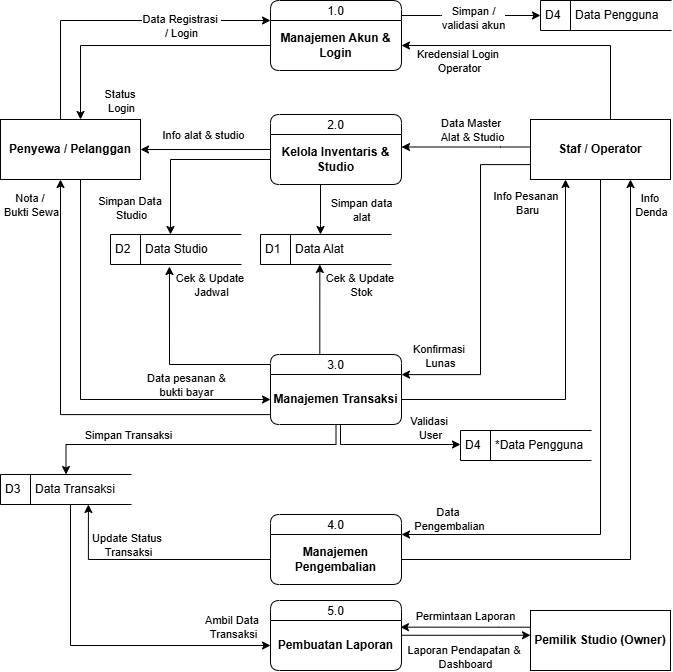

The diagram above was exported from draw.io. Its source (the exported page's mxGraphModel, read from the mxfile embedded in the PNG):
<mxGraphModel dx="2259" dy="727" grid="0" gridSize="10" guides="0" tooltips="1" connect="1" arrows="1" fold="1" page="1" pageScale="1" pageWidth="1169" pageHeight="827" math="0" shadow="0">
  <root>
    <mxCell id="0" />
    <mxCell id="1" parent="0" />
    <mxCell id="pGKsVX0J7VIrx_I873tj-60" edge="1" parent="1" source="pGKsVX0J7VIrx_I873tj-51" style="edgeStyle=orthogonalEdgeStyle;rounded=0;orthogonalLoop=1;jettySize=auto;html=1;entryX=1;entryY=0.5;entryDx=0;entryDy=0;" target="pGKsVX0J7VIrx_I873tj-59">
      <mxGeometry relative="1" as="geometry" />
    </mxCell>
    <mxCell id="pGKsVX0J7VIrx_I873tj-61" connectable="0" parent="pGKsVX0J7VIrx_I873tj-60" style="edgeLabel;html=1;align=center;verticalAlign=middle;resizable=0;points=[];" value="Info alat &amp;amp; studio" vertex="1">
      <mxGeometry relative="1" x="0.0462" y="-1" as="geometry">
        <mxPoint y="-14" as="offset" />
      </mxGeometry>
    </mxCell>
    <mxCell id="pGKsVX0J7VIrx_I873tj-67" edge="1" parent="1" source="pGKsVX0J7VIrx_I873tj-52" style="edgeStyle=orthogonalEdgeStyle;rounded=0;orthogonalLoop=1;jettySize=auto;html=1;exitX=0.5;exitY=1;exitDx=0;exitDy=0;" target="pGKsVX0J7VIrx_I873tj-66">
      <mxGeometry relative="1" as="geometry">
        <Array as="points">
          <mxPoint x="-590" y="224" />
          <mxPoint x="-590" y="224" />
        </Array>
      </mxGeometry>
    </mxCell>
    <mxCell id="pGKsVX0J7VIrx_I873tj-68" connectable="0" parent="pGKsVX0J7VIrx_I873tj-67" style="edgeLabel;html=1;align=center;verticalAlign=middle;resizable=0;points=[];" value="Simpan data&lt;div&gt;alat&lt;/div&gt;" vertex="1">
      <mxGeometry relative="1" x="-0.0545" as="geometry">
        <mxPoint x="40" y="10" as="offset" />
      </mxGeometry>
    </mxCell>
    <mxCell id="pGKsVX0J7VIrx_I873tj-51" parent="1" style="swimlane;fontStyle=0;childLayout=stackLayout;horizontal=1;startSize=20;fillColor=#ffffff;horizontalStack=0;resizeParent=1;resizeParentMax=0;resizeLast=0;collapsible=0;marginBottom=0;swimlaneFillColor=#ffffff;rounded=1;" value="2.0" vertex="1">
      <mxGeometry height="70" width="131" x="-640" y="114" as="geometry" />
    </mxCell>
    <mxCell id="pGKsVX0J7VIrx_I873tj-52" parent="pGKsVX0J7VIrx_I873tj-51" style="text;html=1;whiteSpace=wrap;strokeColor=none;fillColor=none;align=center;verticalAlign=middle;rounded=1;" value="&lt;b&gt;Kelola Inventaris &amp;amp; Studio&lt;/b&gt;" vertex="1">
      <mxGeometry height="50" width="131" y="20" as="geometry" />
    </mxCell>
    <mxCell id="pGKsVX0J7VIrx_I873tj-53" parent="1" style="swimlane;fontStyle=0;childLayout=stackLayout;horizontal=1;startSize=20;fillColor=#ffffff;horizontalStack=0;resizeParent=1;resizeParentMax=0;resizeLast=0;collapsible=0;marginBottom=0;swimlaneFillColor=#ffffff;rounded=1;" value="3.0" vertex="1">
      <mxGeometry height="70" width="131" x="-640" y="354" as="geometry" />
    </mxCell>
    <mxCell id="pGKsVX0J7VIrx_I873tj-54" parent="pGKsVX0J7VIrx_I873tj-53" style="text;html=1;whiteSpace=wrap;strokeColor=none;fillColor=none;align=center;verticalAlign=middle;rounded=0;" value="&lt;b&gt;Manajemen Transaksi&lt;/b&gt;" vertex="1">
      <mxGeometry height="50" width="131" y="20" as="geometry" />
    </mxCell>
    <mxCell id="pGKsVX0J7VIrx_I873tj-55" parent="1" style="swimlane;fontStyle=0;childLayout=stackLayout;horizontal=1;startSize=20;fillColor=#ffffff;horizontalStack=0;resizeParent=1;resizeParentMax=0;resizeLast=0;collapsible=0;marginBottom=0;swimlaneFillColor=#ffffff;rounded=1;" value="4.0" vertex="1">
      <mxGeometry height="70" width="131" x="-640" y="514" as="geometry" />
    </mxCell>
    <mxCell id="pGKsVX0J7VIrx_I873tj-56" parent="pGKsVX0J7VIrx_I873tj-55" style="text;html=1;whiteSpace=wrap;strokeColor=none;fillColor=none;align=center;verticalAlign=middle;rounded=0;" value="&lt;b&gt;Manajemen Pengembalian&lt;/b&gt;" vertex="1">
      <mxGeometry height="50" width="131" y="20" as="geometry" />
    </mxCell>
    <mxCell id="pGKsVX0J7VIrx_I873tj-57" parent="1" style="swimlane;fontStyle=0;childLayout=stackLayout;horizontal=1;startSize=20;fillColor=#ffffff;horizontalStack=0;resizeParent=1;resizeParentMax=0;resizeLast=0;collapsible=0;marginBottom=0;swimlaneFillColor=#ffffff;rounded=1;" value="5.0" vertex="1">
      <mxGeometry height="70" width="131" x="-640" y="600" as="geometry" />
    </mxCell>
    <mxCell id="pGKsVX0J7VIrx_I873tj-58" parent="pGKsVX0J7VIrx_I873tj-57" style="text;html=1;whiteSpace=wrap;strokeColor=none;fillColor=none;align=center;verticalAlign=middle;rounded=0;" value="&lt;b&gt;Pembuatan Laporan&lt;/b&gt;" vertex="1">
      <mxGeometry height="50" width="131" y="20" as="geometry" />
    </mxCell>
    <mxCell id="pGKsVX0J7VIrx_I873tj-62" edge="1" parent="1" source="pGKsVX0J7VIrx_I873tj-59" style="edgeStyle=orthogonalEdgeStyle;rounded=0;orthogonalLoop=1;jettySize=auto;html=1;" target="pGKsVX0J7VIrx_I873tj-54">
      <mxGeometry relative="1" as="geometry">
        <Array as="points">
          <mxPoint x="-829.97" y="399.03" />
        </Array>
        <mxPoint x="-849.969696969697" y="184" as="sourcePoint" />
        <mxPoint x="-650" y="379" as="targetPoint" />
      </mxGeometry>
    </mxCell>
    <mxCell id="pGKsVX0J7VIrx_I873tj-63" connectable="0" parent="pGKsVX0J7VIrx_I873tj-62" style="edgeLabel;html=1;align=center;verticalAlign=middle;resizable=0;points=[];" value="Data pesanan &amp;amp;&lt;div&gt;bukti bayar&lt;/div&gt;" vertex="1">
      <mxGeometry relative="1" x="0.2453" as="geometry">
        <mxPoint x="70" y="-15" as="offset" />
      </mxGeometry>
    </mxCell>
    <mxCell id="TlKY6mxkaMybeG0On1AG-83" edge="1" parent="1" source="pGKsVX0J7VIrx_I873tj-59" style="edgeStyle=orthogonalEdgeStyle;rounded=0;orthogonalLoop=1;jettySize=auto;html=1;entryX=0;entryY=0;entryDx=0;entryDy=0;" target="TlKY6mxkaMybeG0On1AG-81">
      <mxGeometry relative="1" as="geometry">
        <Array as="points">
          <mxPoint x="-850" y="20" />
        </Array>
      </mxGeometry>
    </mxCell>
    <mxCell id="TlKY6mxkaMybeG0On1AG-87" connectable="0" parent="TlKY6mxkaMybeG0On1AG-83" style="edgeLabel;html=1;align=center;verticalAlign=middle;resizable=0;points=[];" value="Data Registrasi&amp;nbsp;&lt;div&gt;/ Login&lt;/div&gt;" vertex="1">
      <mxGeometry relative="1" x="-0.0346" y="-5" as="geometry">
        <mxPoint x="70" as="offset" />
      </mxGeometry>
    </mxCell>
    <mxCell id="pGKsVX0J7VIrx_I873tj-59" parent="1" style="rounded=0;whiteSpace=wrap;html=1;fontStyle=1" value="Penyewa / Pelanggan" vertex="1">
      <mxGeometry height="60" width="140" x="-910" y="119" as="geometry" />
    </mxCell>
    <mxCell id="pGKsVX0J7VIrx_I873tj-64" edge="1" parent="1" source="pGKsVX0J7VIrx_I873tj-54" style="edgeStyle=orthogonalEdgeStyle;rounded=0;orthogonalLoop=1;jettySize=auto;html=1;" target="pGKsVX0J7VIrx_I873tj-59">
      <mxGeometry relative="1" as="geometry">
        <Array as="points">
          <mxPoint x="-849.97" y="414.07" />
        </Array>
        <mxPoint x="-870.0526315789475" y="234" as="targetPoint" />
      </mxGeometry>
    </mxCell>
    <mxCell id="pGKsVX0J7VIrx_I873tj-65" connectable="0" parent="pGKsVX0J7VIrx_I873tj-64" style="edgeLabel;html=1;align=center;verticalAlign=middle;resizable=0;points=[];" value="Nota /&amp;nbsp;&lt;div&gt;Bukti Sewa&lt;/div&gt;" vertex="1">
      <mxGeometry relative="1" x="-0.232" y="-2" as="geometry">
        <mxPoint x="-69" y="-208" as="offset" />
      </mxGeometry>
    </mxCell>
    <mxCell id="pGKsVX0J7VIrx_I873tj-66" parent="1" style="html=1;dashed=0;whiteSpace=wrap;shape=mxgraph.dfd.dataStoreID;align=left;spacingLeft=3;points=[[0,0],[0.5,0],[1,0],[0,0.5],[1,0.5],[0,1],[0.5,1],[1,1]];" value="D1&amp;nbsp;&lt;span style=&quot;white-space: pre;&quot;&gt;&#09;&lt;/span&gt;&amp;nbsp;Data Alat" vertex="1">
      <mxGeometry height="30" width="131" x="-650" y="234" as="geometry" />
    </mxCell>
    <mxCell id="pGKsVX0J7VIrx_I873tj-70" edge="1" parent="1" source="pGKsVX0J7VIrx_I873tj-53" style="edgeStyle=orthogonalEdgeStyle;rounded=0;orthogonalLoop=1;jettySize=auto;html=1;">
      <mxGeometry relative="1" as="geometry">
        <Array as="points">
          <mxPoint x="-590" y="309.48" />
        </Array>
        <mxPoint x="-590.6600000000001" y="264" as="targetPoint" />
      </mxGeometry>
    </mxCell>
    <mxCell id="pGKsVX0J7VIrx_I873tj-71" connectable="0" parent="pGKsVX0J7VIrx_I873tj-70" style="edgeLabel;html=1;align=center;verticalAlign=middle;resizable=0;points=[];" value="Cek &amp;amp; Update&amp;nbsp;&lt;div&gt;Stok&lt;/div&gt;" vertex="1">
      <mxGeometry relative="1" x="0.0772" as="geometry">
        <mxPoint x="41" y="-22" as="offset" />
      </mxGeometry>
    </mxCell>
    <mxCell id="pGKsVX0J7VIrx_I873tj-72" parent="1" style="html=1;dashed=0;whiteSpace=wrap;shape=mxgraph.dfd.dataStoreID;align=left;spacingLeft=3;points=[[0,0],[0.5,0],[1,0],[0,0.5],[1,0.5],[0,1],[0.5,1],[1,1]];" value="D2&amp;nbsp;&lt;span style=&quot;white-space: pre;&quot;&gt;&#09;&lt;/span&gt;&amp;nbsp;Data Studio" vertex="1">
      <mxGeometry height="30" width="131" x="-800" y="234" as="geometry" />
    </mxCell>
    <mxCell id="pGKsVX0J7VIrx_I873tj-73" edge="1" parent="1" source="pGKsVX0J7VIrx_I873tj-53" style="edgeStyle=orthogonalEdgeStyle;rounded=0;orthogonalLoop=1;jettySize=auto;html=1;entryX=0.45;entryY=1.067;entryDx=0;entryDy=0;entryPerimeter=0;" target="pGKsVX0J7VIrx_I873tj-72">
      <mxGeometry relative="1" as="geometry">
        <Array as="points">
          <mxPoint x="-741" y="364" />
        </Array>
      </mxGeometry>
    </mxCell>
    <mxCell id="pGKsVX0J7VIrx_I873tj-74" connectable="0" parent="pGKsVX0J7VIrx_I873tj-73" style="edgeLabel;html=1;align=center;verticalAlign=middle;resizable=0;points=[];" value="Cek &amp;amp; Update&amp;nbsp;&lt;div&gt;Jadwal&lt;/div&gt;" vertex="1">
      <mxGeometry relative="1" x="0.5177" y="2" as="geometry">
        <mxPoint x="44" y="-30" as="offset" />
      </mxGeometry>
    </mxCell>
    <mxCell id="pGKsVX0J7VIrx_I873tj-75" edge="1" parent="1" source="pGKsVX0J7VIrx_I873tj-52" style="edgeStyle=orthogonalEdgeStyle;rounded=0;orthogonalLoop=1;jettySize=auto;html=1;" target="pGKsVX0J7VIrx_I873tj-72">
      <mxGeometry relative="1" as="geometry">
        <Array as="points">
          <mxPoint x="-740" y="159" />
        </Array>
      </mxGeometry>
    </mxCell>
    <mxCell id="pGKsVX0J7VIrx_I873tj-76" connectable="0" parent="pGKsVX0J7VIrx_I873tj-75" style="edgeLabel;html=1;align=center;verticalAlign=middle;resizable=0;points=[];" value="Simpan Data&amp;nbsp;&lt;div&gt;Studio&lt;/div&gt;" vertex="1">
      <mxGeometry relative="1" x="0.4857" y="-1" as="geometry">
        <mxPoint x="-39" y="18" as="offset" />
      </mxGeometry>
    </mxCell>
    <mxCell id="pGKsVX0J7VIrx_I873tj-81" edge="1" parent="1" source="pGKsVX0J7VIrx_I873tj-77" style="edgeStyle=orthogonalEdgeStyle;rounded=0;orthogonalLoop=1;jettySize=auto;html=1;entryX=0;entryY=0.5;entryDx=0;entryDy=0;" target="pGKsVX0J7VIrx_I873tj-58">
      <mxGeometry relative="1" as="geometry">
        <Array as="points">
          <mxPoint x="-840" y="645" />
        </Array>
      </mxGeometry>
    </mxCell>
    <mxCell id="pGKsVX0J7VIrx_I873tj-82" connectable="0" parent="pGKsVX0J7VIrx_I873tj-81" style="edgeLabel;html=1;align=center;verticalAlign=middle;resizable=0;points=[];" value="Ambil Data&amp;nbsp;&lt;div&gt;Transaksi&lt;/div&gt;" vertex="1">
      <mxGeometry relative="1" x="0.6063" y="-3" as="geometry">
        <mxPoint x="29" y="-22" as="offset" />
      </mxGeometry>
    </mxCell>
    <mxCell id="pGKsVX0J7VIrx_I873tj-77" parent="1" style="html=1;dashed=0;whiteSpace=wrap;shape=mxgraph.dfd.dataStoreID;align=left;spacingLeft=3;points=[[0,0],[0.5,0],[1,0],[0,0.5],[1,0.5],[0,1],[0.5,1],[1,1]];" value="D3&amp;nbsp;&lt;span style=&quot;white-space: pre;&quot;&gt;&#09;&lt;/span&gt;&amp;nbsp;Data Transaksi" vertex="1">
      <mxGeometry height="30" width="131" x="-910" y="474" as="geometry" />
    </mxCell>
    <mxCell id="pGKsVX0J7VIrx_I873tj-78" edge="1" parent="1" source="pGKsVX0J7VIrx_I873tj-54" style="edgeStyle=orthogonalEdgeStyle;rounded=0;orthogonalLoop=1;jettySize=auto;html=1;entryX=0.5;entryY=0;entryDx=0;entryDy=0;" target="pGKsVX0J7VIrx_I873tj-77">
      <mxGeometry relative="1" as="geometry">
        <Array as="points">
          <mxPoint x="-574.5" y="444" />
          <mxPoint x="-844.5" y="444" />
        </Array>
      </mxGeometry>
    </mxCell>
    <mxCell id="pGKsVX0J7VIrx_I873tj-79" connectable="0" parent="pGKsVX0J7VIrx_I873tj-78" style="edgeLabel;html=1;align=center;verticalAlign=middle;resizable=0;points=[];" value="Simpan Transaksi" vertex="1">
      <mxGeometry relative="1" x="0.1163" y="2" as="geometry">
        <mxPoint x="-49" y="-12" as="offset" />
      </mxGeometry>
    </mxCell>
    <mxCell id="TlKY6mxkaMybeG0On1AG-3" edge="1" parent="1" source="TlKY6mxkaMybeG0On1AG-2" style="edgeStyle=orthogonalEdgeStyle;rounded=0;orthogonalLoop=1;jettySize=auto;html=1;entryX=1;entryY=0.25;entryDx=0;entryDy=0;" target="pGKsVX0J7VIrx_I873tj-52">
      <mxGeometry relative="1" as="geometry">
        <Array as="points">
          <mxPoint x="-410" y="146.5" />
          <mxPoint x="-410" y="146.5" />
        </Array>
      </mxGeometry>
    </mxCell>
    <mxCell id="TlKY6mxkaMybeG0On1AG-4" connectable="0" parent="TlKY6mxkaMybeG0On1AG-3" style="edgeLabel;html=1;align=center;verticalAlign=middle;resizable=0;points=[];" value="Data Master&amp;nbsp;&lt;div&gt;Alat &amp;amp; Studio&lt;/div&gt;" vertex="1">
      <mxGeometry relative="1" x="-0.0808" y="-2" as="geometry">
        <mxPoint y="-15" as="offset" />
      </mxGeometry>
    </mxCell>
    <mxCell id="TlKY6mxkaMybeG0On1AG-5" edge="1" parent="1" source="TlKY6mxkaMybeG0On1AG-2" style="edgeStyle=orthogonalEdgeStyle;rounded=0;orthogonalLoop=1;jettySize=auto;html=1;" target="pGKsVX0J7VIrx_I873tj-54">
      <mxGeometry relative="1" as="geometry">
        <Array as="points">
          <mxPoint x="-430" y="164.08" />
          <mxPoint x="-430" y="374.08" />
        </Array>
      </mxGeometry>
    </mxCell>
    <mxCell id="TlKY6mxkaMybeG0On1AG-6" connectable="0" parent="TlKY6mxkaMybeG0On1AG-5" style="edgeLabel;html=1;align=center;verticalAlign=middle;resizable=0;points=[];" value="Konfirmasi&amp;nbsp;&lt;div&gt;Lunas&lt;/div&gt;" vertex="1">
      <mxGeometry relative="1" x="0.2817" as="geometry">
        <mxPoint x="-40" y="24" as="offset" />
      </mxGeometry>
    </mxCell>
    <mxCell id="TlKY6mxkaMybeG0On1AG-9" edge="1" parent="1" source="TlKY6mxkaMybeG0On1AG-2" style="edgeStyle=orthogonalEdgeStyle;rounded=0;orthogonalLoop=1;jettySize=auto;html=1;" target="pGKsVX0J7VIrx_I873tj-55">
      <mxGeometry relative="1" as="geometry">
        <Array as="points">
          <mxPoint x="-309.98" y="534.02" />
        </Array>
      </mxGeometry>
    </mxCell>
    <mxCell id="TlKY6mxkaMybeG0On1AG-10" connectable="0" parent="TlKY6mxkaMybeG0On1AG-9" style="edgeLabel;html=1;align=center;verticalAlign=middle;resizable=0;points=[];" value="Data&amp;nbsp;&lt;div&gt;Pengembalian&lt;/div&gt;" vertex="1">
      <mxGeometry relative="1" x="0.683" y="4" as="geometry">
        <mxPoint x="-41" y="-20" as="offset" />
      </mxGeometry>
    </mxCell>
    <mxCell id="TlKY6mxkaMybeG0On1AG-90" edge="1" parent="1" source="TlKY6mxkaMybeG0On1AG-2" style="edgeStyle=orthogonalEdgeStyle;rounded=0;orthogonalLoop=1;jettySize=auto;html=1;entryX=1;entryY=0.5;entryDx=0;entryDy=0;" target="TlKY6mxkaMybeG0On1AG-81">
      <mxGeometry relative="1" as="geometry">
        <Array as="points">
          <mxPoint x="-300" y="45" />
        </Array>
      </mxGeometry>
    </mxCell>
    <mxCell id="TlKY6mxkaMybeG0On1AG-91" connectable="0" parent="TlKY6mxkaMybeG0On1AG-90" style="edgeLabel;html=1;align=center;verticalAlign=middle;resizable=0;points=[];" value="Kredensial Login&amp;nbsp;&lt;div&gt;Operator&lt;/div&gt;" vertex="1">
      <mxGeometry relative="1" x="0.4558" y="-3" as="geometry">
        <mxPoint x="-20" y="18" as="offset" />
      </mxGeometry>
    </mxCell>
    <mxCell id="TlKY6mxkaMybeG0On1AG-2" parent="1" style="rounded=0;whiteSpace=wrap;html=1;fontStyle=1" value="Staf / Operator" vertex="1">
      <mxGeometry height="60" width="140" x="-380" y="119" as="geometry" />
    </mxCell>
    <mxCell id="TlKY6mxkaMybeG0On1AG-7" edge="1" parent="1" source="pGKsVX0J7VIrx_I873tj-54" style="edgeStyle=orthogonalEdgeStyle;rounded=0;orthogonalLoop=1;jettySize=auto;html=1;entryX=0.25;entryY=1;entryDx=0;entryDy=0;" target="TlKY6mxkaMybeG0On1AG-2">
      <mxGeometry relative="1" as="geometry" />
    </mxCell>
    <mxCell id="TlKY6mxkaMybeG0On1AG-8" connectable="0" parent="TlKY6mxkaMybeG0On1AG-7" style="edgeLabel;html=1;align=center;verticalAlign=middle;resizable=0;points=[];" value="Info Pesanan&amp;nbsp;&lt;div&gt;Baru&lt;/div&gt;" vertex="1">
      <mxGeometry relative="1" x="-0.5951" as="geometry">
        <mxPoint x="47" y="-197" as="offset" />
      </mxGeometry>
    </mxCell>
    <mxCell id="TlKY6mxkaMybeG0On1AG-11" edge="1" parent="1" source="pGKsVX0J7VIrx_I873tj-56" style="edgeStyle=orthogonalEdgeStyle;rounded=0;orthogonalLoop=1;jettySize=auto;html=1;" target="TlKY6mxkaMybeG0On1AG-2">
      <mxGeometry relative="1" as="geometry">
        <Array as="points">
          <mxPoint x="-280" y="559" />
        </Array>
      </mxGeometry>
    </mxCell>
    <mxCell id="TlKY6mxkaMybeG0On1AG-12" connectable="0" parent="TlKY6mxkaMybeG0On1AG-11" style="edgeLabel;html=1;align=center;verticalAlign=middle;resizable=0;points=[];" value="Info&amp;nbsp;&lt;div&gt;Denda&lt;/div&gt;" vertex="1">
      <mxGeometry relative="1" x="0.6667" y="-4" as="geometry">
        <mxPoint x="16" y="-76" as="offset" />
      </mxGeometry>
    </mxCell>
    <mxCell id="TlKY6mxkaMybeG0On1AG-13" edge="1" parent="1" source="pGKsVX0J7VIrx_I873tj-56" style="edgeStyle=orthogonalEdgeStyle;rounded=0;orthogonalLoop=1;jettySize=auto;html=1;" target="pGKsVX0J7VIrx_I873tj-77">
      <mxGeometry relative="1" as="geometry">
        <Array as="points">
          <mxPoint x="-822.0799999999999" y="559" />
        </Array>
        <mxPoint x="-820" y="544" as="targetPoint" />
      </mxGeometry>
    </mxCell>
    <mxCell id="TlKY6mxkaMybeG0On1AG-14" connectable="0" parent="TlKY6mxkaMybeG0On1AG-13" style="edgeLabel;html=1;align=center;verticalAlign=middle;resizable=0;points=[];" value="Update Status&amp;nbsp;&lt;div&gt;Transaksi&lt;/div&gt;" vertex="1">
      <mxGeometry relative="1" x="-0.4517" y="-4" as="geometry">
        <mxPoint x="-78" y="-11" as="offset" />
      </mxGeometry>
    </mxCell>
    <mxCell id="TlKY6mxkaMybeG0On1AG-16" edge="1" parent="1" source="TlKY6mxkaMybeG0On1AG-15" style="edgeStyle=orthogonalEdgeStyle;rounded=0;orthogonalLoop=1;jettySize=auto;html=1;entryX=0.992;entryY=0.133;entryDx=0;entryDy=0;entryPerimeter=0;" target="pGKsVX0J7VIrx_I873tj-58">
      <mxGeometry relative="1" as="geometry">
        <Array as="points">
          <mxPoint x="-412.27" y="626.65" />
          <mxPoint x="-412.27" y="626.65" />
        </Array>
      </mxGeometry>
    </mxCell>
    <mxCell id="TlKY6mxkaMybeG0On1AG-17" connectable="0" parent="TlKY6mxkaMybeG0On1AG-16" style="edgeLabel;html=1;align=center;verticalAlign=middle;resizable=0;points=[];" value="Permintaan Laporan" vertex="1">
      <mxGeometry relative="1" x="-0.2571" as="geometry">
        <mxPoint x="-18" y="-11" as="offset" />
      </mxGeometry>
    </mxCell>
    <mxCell id="TlKY6mxkaMybeG0On1AG-15" parent="1" style="rounded=0;whiteSpace=wrap;html=1;fontStyle=1" value="Pemilik Studio (Owner)" vertex="1">
      <mxGeometry height="60" width="140" x="-380" y="610" as="geometry" />
    </mxCell>
    <mxCell id="TlKY6mxkaMybeG0On1AG-18" edge="1" parent="1" style="edgeStyle=orthogonalEdgeStyle;rounded=0;orthogonalLoop=1;jettySize=auto;html=1;">
      <mxGeometry relative="1" as="geometry">
        <Array as="points">
          <mxPoint x="-420" y="634.75" />
          <mxPoint x="-420" y="634.75" />
        </Array>
        <mxPoint x="-509" y="634.75" as="sourcePoint" />
        <mxPoint x="-380" y="634.75" as="targetPoint" />
      </mxGeometry>
    </mxCell>
    <mxCell id="TlKY6mxkaMybeG0On1AG-19" connectable="0" parent="TlKY6mxkaMybeG0On1AG-18" style="edgeLabel;html=1;align=center;verticalAlign=middle;resizable=0;points=[];" value="Laporan Pendapatan &amp;amp;&amp;nbsp;&lt;div&gt;Dashboard&lt;/div&gt;" vertex="1">
      <mxGeometry relative="1" x="0.0755" y="2" as="geometry">
        <mxPoint x="-6" y="24" as="offset" />
      </mxGeometry>
    </mxCell>
    <mxCell id="TlKY6mxkaMybeG0On1AG-79" parent="1" style="html=1;dashed=0;whiteSpace=wrap;shape=mxgraph.dfd.dataStoreID;align=left;spacingLeft=3;points=[[0,0],[0.5,0],[1,0],[0,0.5],[1,0.5],[0,1],[0.5,1],[1,1]];" value="D4&amp;nbsp;&lt;span style=&quot;white-space: pre;&quot;&gt;&#09;&lt;/span&gt;&amp;nbsp;Data Pengguna" vertex="1">
      <mxGeometry height="30" width="131" x="-370" as="geometry" />
    </mxCell>
    <mxCell id="TlKY6mxkaMybeG0On1AG-88" edge="1" parent="1" source="TlKY6mxkaMybeG0On1AG-80" style="edgeStyle=orthogonalEdgeStyle;rounded=0;orthogonalLoop=1;jettySize=auto;html=1;entryX=0;entryY=0.5;entryDx=0;entryDy=0;" target="TlKY6mxkaMybeG0On1AG-79">
      <mxGeometry relative="1" as="geometry">
        <Array as="points">
          <mxPoint x="-470" y="15" />
          <mxPoint x="-470" y="15" />
        </Array>
      </mxGeometry>
    </mxCell>
    <mxCell id="TlKY6mxkaMybeG0On1AG-89" connectable="0" parent="TlKY6mxkaMybeG0On1AG-88" style="edgeLabel;html=1;align=center;verticalAlign=middle;resizable=0;points=[];" value="Simpan /&lt;br&gt;validasi akun" vertex="1">
      <mxGeometry relative="1" x="0.0216" y="-2" as="geometry">
        <mxPoint as="offset" />
      </mxGeometry>
    </mxCell>
    <mxCell id="TlKY6mxkaMybeG0On1AG-80" parent="1" style="swimlane;fontStyle=0;childLayout=stackLayout;horizontal=1;startSize=20;fillColor=#ffffff;horizontalStack=0;resizeParent=1;resizeParentMax=0;resizeLast=0;collapsible=0;marginBottom=0;swimlaneFillColor=#ffffff;rounded=1;" value="1.0" vertex="1">
      <mxGeometry height="70" width="131" x="-640" as="geometry" />
    </mxCell>
    <mxCell id="TlKY6mxkaMybeG0On1AG-81" parent="TlKY6mxkaMybeG0On1AG-80" style="text;html=1;whiteSpace=wrap;strokeColor=none;fillColor=none;align=center;verticalAlign=middle;rounded=0;" value="&lt;b&gt;Manajemen Akun &amp;amp; Login&lt;/b&gt;" vertex="1">
      <mxGeometry height="50" width="131" y="20" as="geometry" />
    </mxCell>
    <mxCell id="TlKY6mxkaMybeG0On1AG-85" edge="1" parent="1" source="TlKY6mxkaMybeG0On1AG-81" style="edgeStyle=orthogonalEdgeStyle;rounded=0;orthogonalLoop=1;jettySize=auto;html=1;" target="pGKsVX0J7VIrx_I873tj-59">
      <mxGeometry relative="1" as="geometry">
        <Array as="points">
          <mxPoint x="-830" y="45" />
        </Array>
      </mxGeometry>
    </mxCell>
    <mxCell id="TlKY6mxkaMybeG0On1AG-86" connectable="0" parent="TlKY6mxkaMybeG0On1AG-85" style="edgeLabel;html=1;align=center;verticalAlign=middle;resizable=0;points=[];" value="Status&amp;nbsp;&lt;div&gt;Login&lt;/div&gt;" vertex="1">
      <mxGeometry relative="1" x="0.1046" as="geometry">
        <mxPoint x="-4" y="55" as="offset" />
      </mxGeometry>
    </mxCell>
    <mxCell id="TlKY6mxkaMybeG0On1AG-92" parent="1" style="html=1;dashed=0;whiteSpace=wrap;shape=mxgraph.dfd.dataStoreID;align=left;spacingLeft=3;points=[[0,0],[0.5,0],[1,0],[0,0.5],[1,0.5],[0,1],[0.5,1],[1,1]];" value="D4&amp;nbsp;&lt;span style=&quot;white-space: pre;&quot;&gt;&#09;&lt;/span&gt;&amp;nbsp;*Data Pengguna" vertex="1">
      <mxGeometry height="30" width="131" x="-450" y="430" as="geometry" />
    </mxCell>
    <mxCell id="TlKY6mxkaMybeG0On1AG-93" edge="1" parent="1" source="pGKsVX0J7VIrx_I873tj-54" style="edgeStyle=orthogonalEdgeStyle;rounded=0;orthogonalLoop=1;jettySize=auto;html=1;entryX=0;entryY=0.5;entryDx=0;entryDy=0;">
      <mxGeometry relative="1" as="geometry">
        <Array as="points">
          <mxPoint x="-570" y="444" />
        </Array>
        <mxPoint x="-570" y="423" as="sourcePoint" />
        <mxPoint x="-450" y="444" as="targetPoint" />
      </mxGeometry>
    </mxCell>
    <mxCell id="TlKY6mxkaMybeG0On1AG-94" connectable="0" parent="TlKY6mxkaMybeG0On1AG-93" style="edgeLabel;html=1;align=center;verticalAlign=middle;resizable=0;points=[];" value="Validasi&amp;nbsp;&lt;div&gt;User&lt;/div&gt;" vertex="1">
      <mxGeometry relative="1" x="-0.0431" y="-4" as="geometry">
        <mxPoint x="42" y="-21" as="offset" />
      </mxGeometry>
    </mxCell>
  </root>
</mxGraphModel>